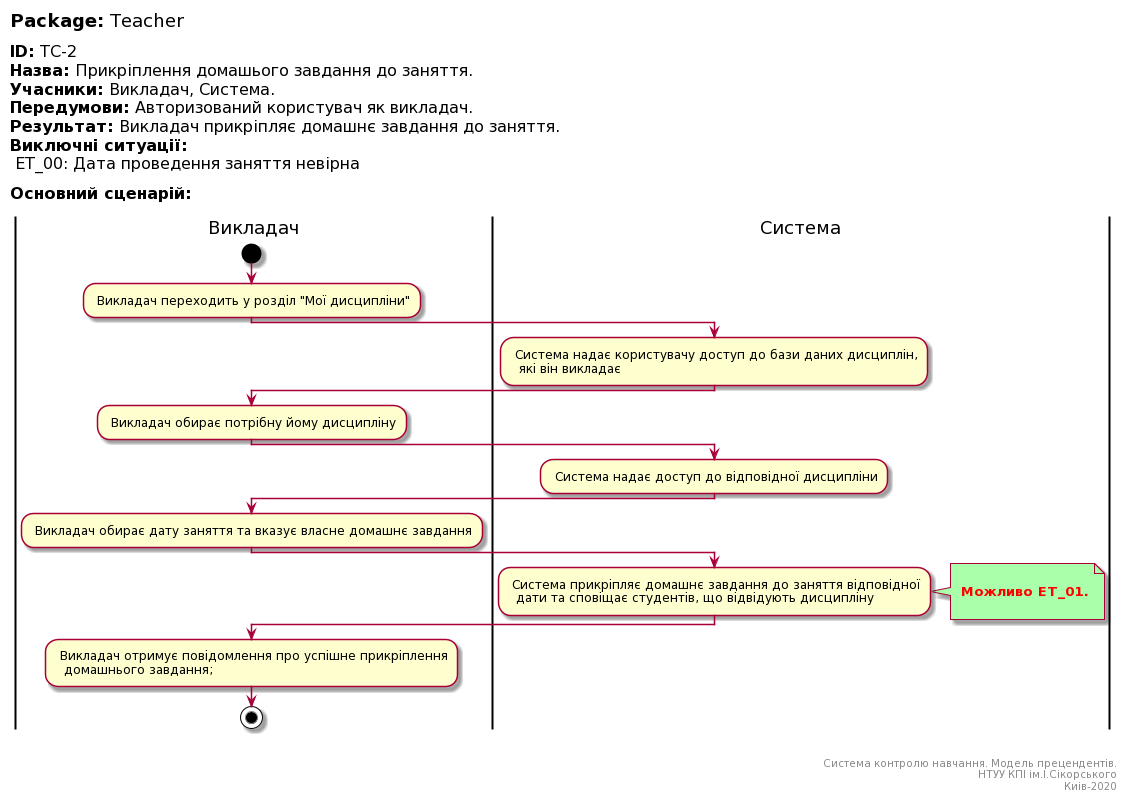

The diagram above was rendered by PlantUML. Its source (embedded in the PNG):
@startuml
left header
<font color=000 size=18><b>Package:</b> Teacher

<font color=000 size=16><b>ID:</b> TC-2
<font color=000 size=16><b>Назва:</b> Прикріплення домашього завдання до заняття.
<font color=000 size=16><b>Учасники:</b> Викладач, Система.
<font color=000 size=16><b>Передумови:</b> Авторизований користувач як викладач.
<font color=000 size=16><b>Результат:</b> Викладач прикріпляє домашнє завдання до заняття.
<font color=000 size=16><b>Виключні ситуації:</b>
<font color=000 size=16> ET_00: Дата проведення заняття невірна

<font color=000 size=16><b>Основний сценарій:</b>

end header

|Викладач|
start
: Викладач переходить у розділ "Мої дисципліни";

|Система|
: Система надає користувачу доступ до бази даних дисциплін, 
  які він викладає;
   
|Викладач|
: Викладач обирає потрібну йому дисципліну;   

|Система|
: Система надає доступ до відповідної дисципліни;

|Викладач|
: Викладач обирає дату заняття та вказує власне домашнє завдання;

|Система|
: Система прикріпляє домашнє завдання до заняття відповідної
  дати та сповіщає студентів, що відвідують дисципліну;
note right #aaffaa

<font color=red><b> Можливо ET_01.

end note

|Викладач|
: Викладач отримує повідомлення про успішне прикріплення
  домашнього завдання;  
  
stop;

right footer


Система контролю навчання. Модель прецендентів.
НТУУ КПІ ім.І.Сікорського
Киів-2020
end footer
@enduml